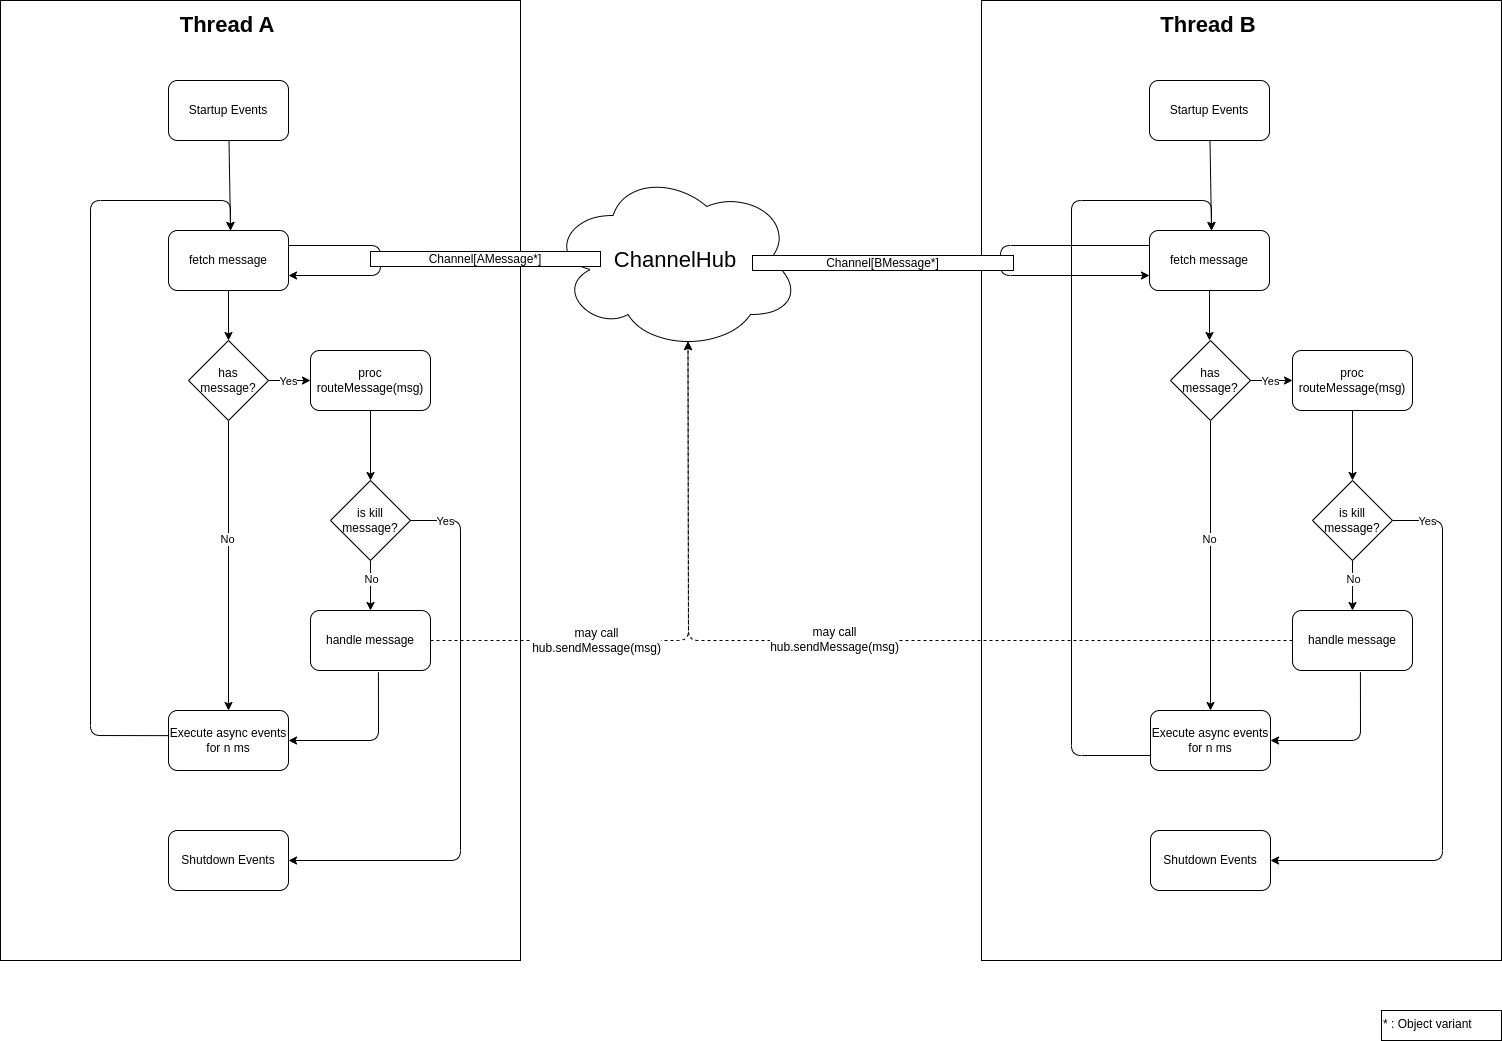

The diagram above was exported from draw.io. Its source (the exported page's mxGraphModel, read from the mxfile embedded in the PNG):
<mxGraphModel dx="924" dy="670" grid="1" gridSize="10" guides="1" tooltips="1" connect="1" arrows="1" fold="1" page="1" pageScale="1" pageWidth="827" pageHeight="1169" background="#ffffff" math="0" shadow="0">
  <root>
    <mxCell id="0" />
    <mxCell id="1" parent="0" />
    <mxCell id="27" value="" style="rounded=0;whiteSpace=wrap;html=1;" parent="1" vertex="1">
      <mxGeometry width="520" height="960" as="geometry" />
    </mxCell>
    <mxCell id="11" value="" style="edgeStyle=none;html=1;" parent="1" source="2" target="5" edge="1">
      <mxGeometry relative="1" as="geometry" />
    </mxCell>
    <mxCell id="2" value="fetch message" style="rounded=1;whiteSpace=wrap;html=1;" parent="1" vertex="1">
      <mxGeometry x="168" y="230" width="120" height="60" as="geometry" />
    </mxCell>
    <mxCell id="10" style="edgeStyle=none;html=1;entryX=1;entryY=0.5;entryDx=0;entryDy=0;exitX=0.566;exitY=1.028;exitDx=0;exitDy=0;exitPerimeter=0;" parent="1" source="3" target="4" edge="1">
      <mxGeometry relative="1" as="geometry">
        <Array as="points">
          <mxPoint x="378" y="740" />
        </Array>
        <mxPoint x="610" y="760" as="sourcePoint" />
      </mxGeometry>
    </mxCell>
    <mxCell id="35" style="edgeStyle=none;html=1;exitX=1;exitY=0.5;exitDx=0;exitDy=0;entryX=0.55;entryY=0.95;entryDx=0;entryDy=0;entryPerimeter=0;fontSize=22;startArrow=none;startFill=0;endArrow=classic;endFill=1;dashed=1;" parent="1" source="3" target="29" edge="1">
      <mxGeometry relative="1" as="geometry">
        <Array as="points">
          <mxPoint x="688" y="640" />
        </Array>
      </mxGeometry>
    </mxCell>
    <mxCell id="66" value="may call&lt;br&gt;hub.sendMessage(msg)" style="edgeLabel;html=1;align=center;verticalAlign=middle;resizable=0;points=[];fontSize=12;" parent="35" vertex="1" connectable="0">
      <mxGeometry x="-0.2285" relative="1" as="geometry">
        <mxPoint x="-50" as="offset" />
      </mxGeometry>
    </mxCell>
    <mxCell id="3" value="handle message" style="rounded=1;whiteSpace=wrap;html=1;" parent="1" vertex="1">
      <mxGeometry x="310" y="610" width="120" height="60" as="geometry" />
    </mxCell>
    <mxCell id="12" style="edgeStyle=none;html=1;exitX=-0.005;exitY=0.419;exitDx=0;exitDy=0;exitPerimeter=0;" parent="1" source="4" edge="1">
      <mxGeometry relative="1" as="geometry">
        <mxPoint x="230" y="230" as="targetPoint" />
        <Array as="points">
          <mxPoint x="90" y="735" />
          <mxPoint x="90" y="200" />
          <mxPoint x="230" y="200" />
        </Array>
      </mxGeometry>
    </mxCell>
    <mxCell id="4" value="Execute async events for n ms" style="rounded=1;whiteSpace=wrap;html=1;" parent="1" vertex="1">
      <mxGeometry x="168" y="710" width="120" height="60" as="geometry" />
    </mxCell>
    <mxCell id="6" style="edgeStyle=none;html=1;entryX=0.5;entryY=0;entryDx=0;entryDy=0;startArrow=none;exitX=0.5;exitY=1;exitDx=0;exitDy=0;" parent="1" source="17" target="3" edge="1">
      <mxGeometry relative="1" as="geometry">
        <Array as="points" />
      </mxGeometry>
    </mxCell>
    <mxCell id="20" value="No" style="edgeLabel;html=1;align=center;verticalAlign=middle;resizable=0;points=[];" parent="6" vertex="1" connectable="0">
      <mxGeometry x="0.5623" y="1" relative="1" as="geometry">
        <mxPoint y="-21" as="offset" />
      </mxGeometry>
    </mxCell>
    <mxCell id="7" value="" style="edgeStyle=none;html=1;" parent="1" source="5" target="4" edge="1">
      <mxGeometry relative="1" as="geometry" />
    </mxCell>
    <mxCell id="9" value="No" style="edgeLabel;html=1;align=center;verticalAlign=middle;resizable=0;points=[];" parent="7" vertex="1" connectable="0">
      <mxGeometry x="-0.1885" y="-1" relative="1" as="geometry">
        <mxPoint as="offset" />
      </mxGeometry>
    </mxCell>
    <mxCell id="5" value="has message?" style="rhombus;whiteSpace=wrap;html=1;" parent="1" vertex="1">
      <mxGeometry x="188" y="340" width="80" height="80" as="geometry" />
    </mxCell>
    <mxCell id="14" style="edgeStyle=none;html=1;" parent="1" source="13" edge="1">
      <mxGeometry relative="1" as="geometry">
        <mxPoint x="230" y="230" as="targetPoint" />
      </mxGeometry>
    </mxCell>
    <mxCell id="13" value="Startup Events" style="rounded=1;whiteSpace=wrap;html=1;" parent="1" vertex="1">
      <mxGeometry x="168" y="80" width="120" height="60" as="geometry" />
    </mxCell>
    <mxCell id="15" value="Shutdown Events" style="rounded=1;whiteSpace=wrap;html=1;" parent="1" vertex="1">
      <mxGeometry x="168" y="830" width="120" height="60" as="geometry" />
    </mxCell>
    <mxCell id="18" value="" style="edgeStyle=none;html=1;endArrow=classic;exitX=1;exitY=0.5;exitDx=0;exitDy=0;startArrow=none;startFill=0;endFill=1;entryX=0;entryY=0.5;entryDx=0;entryDy=0;" parent="1" source="5" target="68" edge="1">
      <mxGeometry relative="1" as="geometry">
        <mxPoint x="280" y="360" as="sourcePoint" />
        <mxPoint x="310" y="350" as="targetPoint" />
        <Array as="points" />
      </mxGeometry>
    </mxCell>
    <mxCell id="19" value="Yes" style="edgeLabel;html=1;align=center;verticalAlign=middle;resizable=0;points=[];" parent="18" vertex="1" connectable="0">
      <mxGeometry x="-0.356" y="-1" relative="1" as="geometry">
        <mxPoint x="6" as="offset" />
      </mxGeometry>
    </mxCell>
    <mxCell id="21" style="edgeStyle=none;html=1;exitX=1;exitY=0.5;exitDx=0;exitDy=0;entryX=1;entryY=0.5;entryDx=0;entryDy=0;" parent="1" source="17" target="15" edge="1">
      <mxGeometry relative="1" as="geometry">
        <Array as="points">
          <mxPoint x="460" y="520" />
          <mxPoint x="460" y="860" />
        </Array>
      </mxGeometry>
    </mxCell>
    <mxCell id="23" value="Yes" style="edgeLabel;html=1;align=center;verticalAlign=middle;resizable=0;points=[];" parent="21" vertex="1" connectable="0">
      <mxGeometry x="-0.8287" y="-1" relative="1" as="geometry">
        <mxPoint x="-14" as="offset" />
      </mxGeometry>
    </mxCell>
    <mxCell id="17" value="is kill message?" style="rhombus;whiteSpace=wrap;html=1;" parent="1" vertex="1">
      <mxGeometry x="330" y="480" width="80" height="80" as="geometry" />
    </mxCell>
    <mxCell id="28" value="Thread A" style="text;html=1;strokeColor=none;fillColor=none;align=center;verticalAlign=middle;whiteSpace=wrap;rounded=0;fontSize=22;fontStyle=1" parent="1" vertex="1">
      <mxGeometry x="166" y="10" width="122" height="30" as="geometry" />
    </mxCell>
    <mxCell id="29" value="ChannelHub" style="ellipse;shape=cloud;whiteSpace=wrap;html=1;fontSize=22;" parent="1" vertex="1">
      <mxGeometry x="550" y="170" width="250" height="180" as="geometry" />
    </mxCell>
    <mxCell id="34" style="edgeStyle=none;html=1;exitX=1;exitY=0.25;exitDx=0;exitDy=0;entryX=1;entryY=0.75;entryDx=0;entryDy=0;fontSize=22;startArrow=none;startFill=0;endArrow=classic;endFill=1;" parent="1" source="2" target="2" edge="1">
      <mxGeometry relative="1" as="geometry">
        <Array as="points">
          <mxPoint x="380" y="245" />
          <mxPoint x="380" y="275" />
        </Array>
      </mxGeometry>
    </mxCell>
    <mxCell id="32" value="Channel[AMessage*]" style="rounded=0;whiteSpace=wrap;html=1;fontSize=12;" parent="1" vertex="1">
      <mxGeometry x="370" y="251" width="230" height="15" as="geometry" />
    </mxCell>
    <mxCell id="37" value="" style="rounded=0;whiteSpace=wrap;html=1;" parent="1" vertex="1">
      <mxGeometry x="981" width="520" height="960" as="geometry" />
    </mxCell>
    <mxCell id="38" value="" style="edgeStyle=none;html=1;" parent="1" source="40" edge="1">
      <mxGeometry relative="1" as="geometry">
        <mxPoint x="1209" y="340" as="targetPoint" />
      </mxGeometry>
    </mxCell>
    <mxCell id="39" style="edgeStyle=none;html=1;exitX=0;exitY=0.25;exitDx=0;exitDy=0;entryX=0;entryY=0.75;entryDx=0;entryDy=0;fontSize=22;startArrow=none;startFill=0;endArrow=classic;endFill=1;" parent="1" source="40" target="40" edge="1">
      <mxGeometry relative="1" as="geometry">
        <mxPoint x="1351" y="254.75" as="targetPoint" />
        <Array as="points">
          <mxPoint x="1000" y="245" />
          <mxPoint x="1000" y="275" />
        </Array>
      </mxGeometry>
    </mxCell>
    <mxCell id="40" value="fetch message" style="rounded=1;whiteSpace=wrap;html=1;" parent="1" vertex="1">
      <mxGeometry x="1149" y="230" width="120" height="60" as="geometry" />
    </mxCell>
    <mxCell id="63" style="edgeStyle=none;html=1;exitX=0;exitY=0.5;exitDx=0;exitDy=0;fontSize=12;startArrow=none;startFill=0;endArrow=classic;endFill=1;entryX=0.55;entryY=0.95;entryDx=0;entryDy=0;entryPerimeter=0;dashed=1;" parent="1" source="73" target="29" edge="1">
      <mxGeometry relative="1" as="geometry">
        <mxPoint x="829.9999999999998" y="510" as="targetPoint" />
        <Array as="points">
          <mxPoint x="688" y="640" />
        </Array>
        <mxPoint x="1281" y="500" as="sourcePoint" />
      </mxGeometry>
    </mxCell>
    <mxCell id="67" value="may call&lt;br&gt;hub.sendMessage(msg)" style="edgeLabel;html=1;align=center;verticalAlign=middle;resizable=0;points=[];fontSize=12;" parent="63" vertex="1" connectable="0">
      <mxGeometry x="0.1915" y="-1" relative="1" as="geometry">
        <mxPoint x="80" as="offset" />
      </mxGeometry>
    </mxCell>
    <mxCell id="43" style="edgeStyle=none;html=1;exitX=0;exitY=0.75;exitDx=0;exitDy=0;" parent="1" source="74" edge="1">
      <mxGeometry relative="1" as="geometry">
        <mxPoint x="1211" y="230" as="targetPoint" />
        <Array as="points">
          <mxPoint x="1071" y="755" />
          <mxPoint x="1071" y="200" />
          <mxPoint x="1211" y="200" />
        </Array>
        <mxPoint x="1148.4" y="595.1400000000001" as="sourcePoint" />
      </mxGeometry>
    </mxCell>
    <mxCell id="50" style="edgeStyle=none;html=1;" parent="1" source="51" edge="1">
      <mxGeometry relative="1" as="geometry">
        <mxPoint x="1211" y="230" as="targetPoint" />
      </mxGeometry>
    </mxCell>
    <mxCell id="51" value="Startup Events" style="rounded=1;whiteSpace=wrap;html=1;" parent="1" vertex="1">
      <mxGeometry x="1149" y="80" width="120" height="60" as="geometry" />
    </mxCell>
    <mxCell id="58" value="Thread B" style="text;html=1;strokeColor=none;fillColor=none;align=center;verticalAlign=middle;whiteSpace=wrap;rounded=0;fontSize=22;fontStyle=1" parent="1" vertex="1">
      <mxGeometry x="1147" y="10" width="122" height="30" as="geometry" />
    </mxCell>
    <mxCell id="60" value="Channel[BMessage*]" style="rounded=0;whiteSpace=wrap;html=1;fontSize=12;" parent="1" vertex="1">
      <mxGeometry x="752" y="255" width="261" height="15" as="geometry" />
    </mxCell>
    <mxCell id="69" style="edgeStyle=none;html=1;exitX=0.5;exitY=1;exitDx=0;exitDy=0;entryX=0.5;entryY=0;entryDx=0;entryDy=0;" edge="1" parent="1" source="68" target="17">
      <mxGeometry relative="1" as="geometry" />
    </mxCell>
    <mxCell id="68" value="proc routeMessage(msg)" style="rounded=1;whiteSpace=wrap;html=1;" vertex="1" parent="1">
      <mxGeometry x="310" y="350" width="120" height="60" as="geometry" />
    </mxCell>
    <mxCell id="70" style="edgeStyle=none;html=1;entryX=1;entryY=0.5;entryDx=0;entryDy=0;exitX=0.566;exitY=1.028;exitDx=0;exitDy=0;exitPerimeter=0;" edge="1" parent="1" source="73" target="74">
      <mxGeometry relative="1" as="geometry">
        <Array as="points">
          <mxPoint x="1360" y="740" />
        </Array>
        <mxPoint x="1592" y="760" as="sourcePoint" />
      </mxGeometry>
    </mxCell>
    <mxCell id="73" value="handle message" style="rounded=1;whiteSpace=wrap;html=1;" vertex="1" parent="1">
      <mxGeometry x="1292" y="610" width="120" height="60" as="geometry" />
    </mxCell>
    <mxCell id="74" value="Execute async events for n ms" style="rounded=1;whiteSpace=wrap;html=1;" vertex="1" parent="1">
      <mxGeometry x="1150" y="710" width="120" height="60" as="geometry" />
    </mxCell>
    <mxCell id="75" style="edgeStyle=none;html=1;entryX=0.5;entryY=0;entryDx=0;entryDy=0;startArrow=none;exitX=0.5;exitY=1;exitDx=0;exitDy=0;" edge="1" parent="1" source="85" target="73">
      <mxGeometry relative="1" as="geometry">
        <Array as="points" />
      </mxGeometry>
    </mxCell>
    <mxCell id="76" value="No" style="edgeLabel;html=1;align=center;verticalAlign=middle;resizable=0;points=[];" vertex="1" connectable="0" parent="75">
      <mxGeometry x="0.5623" y="1" relative="1" as="geometry">
        <mxPoint y="-21" as="offset" />
      </mxGeometry>
    </mxCell>
    <mxCell id="77" value="" style="edgeStyle=none;html=1;exitX=0.5;exitY=1;exitDx=0;exitDy=0;" edge="1" parent="1" source="79">
      <mxGeometry relative="1" as="geometry">
        <mxPoint x="1210" y="710" as="targetPoint" />
      </mxGeometry>
    </mxCell>
    <mxCell id="78" value="No" style="edgeLabel;html=1;align=center;verticalAlign=middle;resizable=0;points=[];" vertex="1" connectable="0" parent="77">
      <mxGeometry x="-0.1885" y="-1" relative="1" as="geometry">
        <mxPoint as="offset" />
      </mxGeometry>
    </mxCell>
    <mxCell id="79" value="has message?" style="rhombus;whiteSpace=wrap;html=1;" vertex="1" parent="1">
      <mxGeometry x="1170" y="340" width="80" height="80" as="geometry" />
    </mxCell>
    <mxCell id="80" value="Shutdown Events" style="rounded=1;whiteSpace=wrap;html=1;" vertex="1" parent="1">
      <mxGeometry x="1150" y="830" width="120" height="60" as="geometry" />
    </mxCell>
    <mxCell id="81" value="" style="edgeStyle=none;html=1;endArrow=classic;exitX=1;exitY=0.5;exitDx=0;exitDy=0;startArrow=none;startFill=0;endFill=1;entryX=0;entryY=0.5;entryDx=0;entryDy=0;" edge="1" parent="1" source="79" target="87">
      <mxGeometry relative="1" as="geometry">
        <mxPoint x="1262" y="360" as="sourcePoint" />
        <mxPoint x="1292" y="350" as="targetPoint" />
        <Array as="points" />
      </mxGeometry>
    </mxCell>
    <mxCell id="82" value="Yes" style="edgeLabel;html=1;align=center;verticalAlign=middle;resizable=0;points=[];" vertex="1" connectable="0" parent="81">
      <mxGeometry x="-0.356" y="-1" relative="1" as="geometry">
        <mxPoint x="6" as="offset" />
      </mxGeometry>
    </mxCell>
    <mxCell id="83" style="edgeStyle=none;html=1;exitX=1;exitY=0.5;exitDx=0;exitDy=0;entryX=1;entryY=0.5;entryDx=0;entryDy=0;" edge="1" parent="1" source="85" target="80">
      <mxGeometry relative="1" as="geometry">
        <Array as="points">
          <mxPoint x="1442" y="520" />
          <mxPoint x="1442" y="860" />
        </Array>
      </mxGeometry>
    </mxCell>
    <mxCell id="84" value="Yes" style="edgeLabel;html=1;align=center;verticalAlign=middle;resizable=0;points=[];" vertex="1" connectable="0" parent="83">
      <mxGeometry x="-0.8287" y="-1" relative="1" as="geometry">
        <mxPoint x="-14" as="offset" />
      </mxGeometry>
    </mxCell>
    <mxCell id="85" value="is kill message?" style="rhombus;whiteSpace=wrap;html=1;" vertex="1" parent="1">
      <mxGeometry x="1312" y="480" width="80" height="80" as="geometry" />
    </mxCell>
    <mxCell id="86" style="edgeStyle=none;html=1;exitX=0.5;exitY=1;exitDx=0;exitDy=0;entryX=0.5;entryY=0;entryDx=0;entryDy=0;" edge="1" parent="1" source="87" target="85">
      <mxGeometry relative="1" as="geometry" />
    </mxCell>
    <mxCell id="87" value="proc routeMessage(msg)" style="rounded=1;whiteSpace=wrap;html=1;" vertex="1" parent="1">
      <mxGeometry x="1292" y="350" width="120" height="60" as="geometry" />
    </mxCell>
    <mxCell id="89" value="* : Object variant" style="rounded=0;whiteSpace=wrap;html=1;align=left;verticalAlign=top;" vertex="1" parent="1">
      <mxGeometry x="1381" y="1010" width="120" height="30" as="geometry" />
    </mxCell>
  </root>
</mxGraphModel>